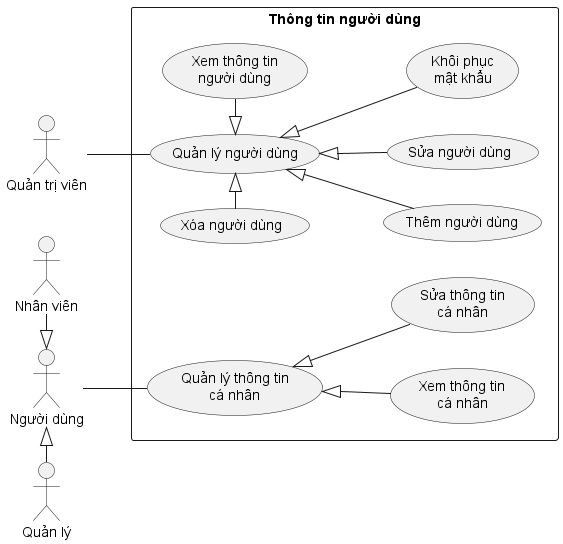

The diagram above was rendered by PlantUML. Its source (embedded in the PNG):
@startuml UserInfo
left to right direction

actor Admin as "Quản trị viên"
actor User as "Người dùng"
actor Manager as "Quản lý"
actor Employee as "Nhân viên"

rectangle UserIdentity as "Thông tin người dùng" {
    usecase IdentityManage as "Quản lý người dùng"
    usecase IdentityView as "Xem thông tin\nngười dùng"
    usecase IdentityCreate as "Thêm người dùng"
    usecase IdentityEdit as "Sửa người dùng"
    usecase IdentityResetPassword as "Khôi phục\nmật khẩu"
    usecase IdentityDelete as "Xóa người dùng"

    usecase UserManage as "Quản lý thông tin\ncá nhân"
    usecase UserView as "Xem thông tin\ncá nhân"
    usecase UserEdit as "Sửa thông tin\ncá nhân"
}

Employee -r-|> User
Manager -l-|> User

Admin -- IdentityManage
IdentityManage <|-r- IdentityView
IdentityManage <|-- IdentityCreate
IdentityManage <|-- IdentityEdit
IdentityManage <|-- IdentityResetPassword
IdentityManage <|-l- IdentityDelete

User -- UserManage
UserManage <|-- UserView
UserManage <|-- UserEdit
@enduml